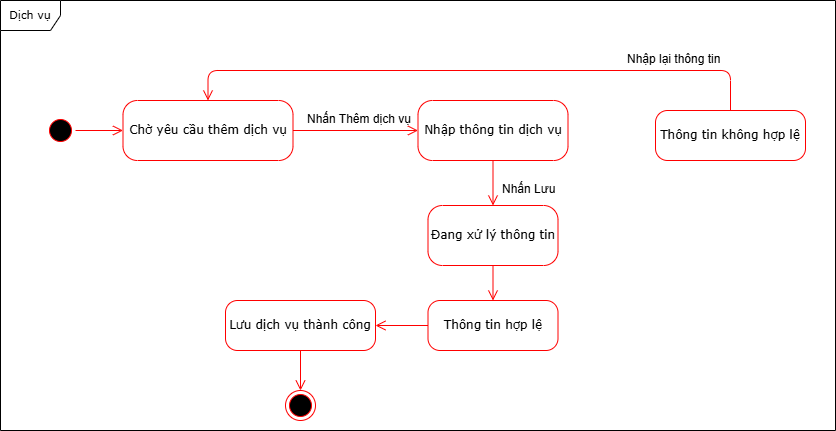

The diagram above was exported from draw.io. Its source (the exported page's mxGraphModel, read from the mxfile embedded in the PNG):
<mxGraphModel dx="800" dy="-349" grid="1" gridSize="10" guides="1" tooltips="1" connect="1" arrows="1" fold="1" page="1" pageScale="1" pageWidth="850" pageHeight="1100" math="0" shadow="0">
  <root>
    <mxCell id="0" />
    <mxCell id="1" parent="0" />
    <mxCell id="8dGHt6rtajngYl22ZWgp-76" value="" style="ellipse;html=1;shape=startState;fillColor=#000000;strokeColor=#ff0000;rounded=1;shadow=0;comic=0;labelBackgroundColor=none;fontFamily=Verdana;fontSize=12;fontColor=#000000;align=center;direction=south;" vertex="1" parent="1">
      <mxGeometry x="1280" y="1915" width="30" height="30" as="geometry" />
    </mxCell>
    <mxCell id="8dGHt6rtajngYl22ZWgp-77" value="" style="ellipse;html=1;shape=endState;fillColor=#000000;strokeColor=#ff0000;rounded=1;shadow=0;comic=0;labelBackgroundColor=none;fontFamily=Verdana;fontSize=12;fontColor=#000000;align=center;" vertex="1" parent="1">
      <mxGeometry x="1520" y="2190" width="30" height="30" as="geometry" />
    </mxCell>
    <mxCell id="8dGHt6rtajngYl22ZWgp-78" value="Chờ yêu cầu thêm dịch vụ" style="rounded=1;whiteSpace=wrap;html=1;arcSize=24;fillColor=#FFFFFF;strokeColor=#ff0000;shadow=0;comic=0;labelBackgroundColor=none;fontFamily=Verdana;fontSize=12;fontColor=#000000;align=center;" vertex="1" parent="1">
      <mxGeometry x="1357.5" y="1900" width="170" height="60" as="geometry" />
    </mxCell>
    <mxCell id="8dGHt6rtajngYl22ZWgp-79" style="edgeStyle=orthogonalEdgeStyle;html=1;labelBackgroundColor=none;endArrow=open;endSize=8;strokeColor=#ff0000;fontFamily=Verdana;fontSize=12;align=left;exitX=0.5;exitY=0;exitDx=0;exitDy=0;entryX=0;entryY=0.5;entryDx=0;entryDy=0;" edge="1" parent="1" source="8dGHt6rtajngYl22ZWgp-76" target="8dGHt6rtajngYl22ZWgp-78">
      <mxGeometry relative="1" as="geometry">
        <mxPoint x="1275" y="1925" as="sourcePoint" />
        <mxPoint x="1335" y="1925" as="targetPoint" />
      </mxGeometry>
    </mxCell>
    <mxCell id="8dGHt6rtajngYl22ZWgp-80" value="Nhập thông tin dịch vụ" style="rounded=1;whiteSpace=wrap;html=1;arcSize=24;fillColor=#FFFFFF;strokeColor=#ff0000;shadow=0;comic=0;labelBackgroundColor=none;fontFamily=Verdana;fontSize=12;fontColor=#000000;align=center;" vertex="1" parent="1">
      <mxGeometry x="1652.5" y="1900" width="150" height="60" as="geometry" />
    </mxCell>
    <mxCell id="8dGHt6rtajngYl22ZWgp-81" style="edgeStyle=orthogonalEdgeStyle;html=1;labelBackgroundColor=none;endArrow=open;endSize=8;strokeColor=#ff0000;fontFamily=Verdana;fontSize=12;align=left;exitX=1;exitY=0.5;exitDx=0;exitDy=0;entryX=0;entryY=0.5;entryDx=0;entryDy=0;" edge="1" parent="1" source="8dGHt6rtajngYl22ZWgp-78" target="8dGHt6rtajngYl22ZWgp-80">
      <mxGeometry relative="1" as="geometry">
        <mxPoint x="1285" y="1935" as="sourcePoint" />
        <mxPoint x="1345" y="1935" as="targetPoint" />
      </mxGeometry>
    </mxCell>
    <mxCell id="8dGHt6rtajngYl22ZWgp-82" value="Nhấn Thêm dịch vụ" style="text;whiteSpace=wrap;html=1;" vertex="1" parent="1">
      <mxGeometry x="1540" y="1905" width="140" height="40" as="geometry" />
    </mxCell>
    <mxCell id="8dGHt6rtajngYl22ZWgp-83" value="Đang xử lý thông tin" style="rounded=1;whiteSpace=wrap;html=1;arcSize=24;fillColor=#FFFFFF;strokeColor=#ff0000;shadow=0;comic=0;labelBackgroundColor=none;fontFamily=Verdana;fontSize=12;fontColor=#000000;align=center;" vertex="1" parent="1">
      <mxGeometry x="1662.5" y="2005" width="130" height="60" as="geometry" />
    </mxCell>
    <mxCell id="8dGHt6rtajngYl22ZWgp-84" style="edgeStyle=orthogonalEdgeStyle;html=1;labelBackgroundColor=none;endArrow=open;endSize=8;strokeColor=#ff0000;fontFamily=Verdana;fontSize=12;align=left;exitX=0.5;exitY=1;exitDx=0;exitDy=0;" edge="1" parent="1" source="8dGHt6rtajngYl22ZWgp-80" target="8dGHt6rtajngYl22ZWgp-83">
      <mxGeometry relative="1" as="geometry">
        <mxPoint x="1285" y="1935" as="sourcePoint" />
        <mxPoint x="1345" y="1935" as="targetPoint" />
      </mxGeometry>
    </mxCell>
    <mxCell id="8dGHt6rtajngYl22ZWgp-85" value="Nhấn Lưu" style="text;whiteSpace=wrap;html=1;" vertex="1" parent="1">
      <mxGeometry x="1735" y="1975" width="90" height="40" as="geometry" />
    </mxCell>
    <mxCell id="8dGHt6rtajngYl22ZWgp-86" value="Thông tin hợp lệ" style="rounded=1;whiteSpace=wrap;html=1;arcSize=24;fillColor=#FFFFFF;strokeColor=#ff0000;shadow=0;comic=0;labelBackgroundColor=none;fontFamily=Verdana;fontSize=12;fontColor=#000000;align=center;" vertex="1" parent="1">
      <mxGeometry x="1662.5" y="2100" width="130" height="50" as="geometry" />
    </mxCell>
    <mxCell id="8dGHt6rtajngYl22ZWgp-87" value="Thông tin không hợp lệ" style="rounded=1;whiteSpace=wrap;html=1;arcSize=24;fillColor=#FFFFFF;strokeColor=#ff0000;shadow=0;comic=0;labelBackgroundColor=none;fontFamily=Verdana;fontSize=12;fontColor=#000000;align=center;" vertex="1" parent="1">
      <mxGeometry x="1890" y="1910" width="150" height="50" as="geometry" />
    </mxCell>
    <mxCell id="8dGHt6rtajngYl22ZWgp-88" value="Lưu dịch vụ thành công" style="rounded=1;whiteSpace=wrap;html=1;arcSize=24;fillColor=#FFFFFF;strokeColor=#ff0000;shadow=0;comic=0;labelBackgroundColor=none;fontFamily=Verdana;fontSize=12;fontColor=#000000;align=center;" vertex="1" parent="1">
      <mxGeometry x="1460" y="2100" width="150" height="50" as="geometry" />
    </mxCell>
    <mxCell id="8dGHt6rtajngYl22ZWgp-89" style="edgeStyle=orthogonalEdgeStyle;html=1;labelBackgroundColor=none;endArrow=open;endSize=8;strokeColor=#ff0000;fontFamily=Verdana;fontSize=12;align=left;exitX=0.5;exitY=0;exitDx=0;exitDy=0;entryX=0.5;entryY=0;entryDx=0;entryDy=0;" edge="1" parent="1" source="8dGHt6rtajngYl22ZWgp-87" target="8dGHt6rtajngYl22ZWgp-78">
      <mxGeometry relative="1" as="geometry">
        <mxPoint x="1738" y="1970" as="sourcePoint" />
        <mxPoint x="1738" y="2015" as="targetPoint" />
        <Array as="points">
          <mxPoint x="1965" y="1870" />
          <mxPoint x="1443" y="1870" />
        </Array>
      </mxGeometry>
    </mxCell>
    <mxCell id="8dGHt6rtajngYl22ZWgp-90" value="Nhập lại thông tin" style="text;whiteSpace=wrap;html=1;" vertex="1" parent="1">
      <mxGeometry x="1860" y="1845" width="130" height="40" as="geometry" />
    </mxCell>
    <mxCell id="8dGHt6rtajngYl22ZWgp-91" style="edgeStyle=orthogonalEdgeStyle;html=1;labelBackgroundColor=none;endArrow=open;endSize=8;strokeColor=#ff0000;fontFamily=Verdana;fontSize=12;align=left;exitX=0.5;exitY=1;exitDx=0;exitDy=0;" edge="1" parent="1" source="8dGHt6rtajngYl22ZWgp-83" target="8dGHt6rtajngYl22ZWgp-86">
      <mxGeometry relative="1" as="geometry">
        <mxPoint x="1285" y="1935" as="sourcePoint" />
        <mxPoint x="1345" y="1935" as="targetPoint" />
      </mxGeometry>
    </mxCell>
    <mxCell id="8dGHt6rtajngYl22ZWgp-92" style="edgeStyle=orthogonalEdgeStyle;html=1;labelBackgroundColor=none;endArrow=open;endSize=8;strokeColor=#ff0000;fontFamily=Verdana;fontSize=12;align=left;exitX=0;exitY=0.5;exitDx=0;exitDy=0;entryX=1;entryY=0.5;entryDx=0;entryDy=0;" edge="1" parent="1" source="8dGHt6rtajngYl22ZWgp-86" target="8dGHt6rtajngYl22ZWgp-88">
      <mxGeometry relative="1" as="geometry">
        <mxPoint x="1295" y="1945" as="sourcePoint" />
        <mxPoint x="1355" y="1945" as="targetPoint" />
      </mxGeometry>
    </mxCell>
    <mxCell id="8dGHt6rtajngYl22ZWgp-93" style="edgeStyle=orthogonalEdgeStyle;html=1;labelBackgroundColor=none;endArrow=open;endSize=8;strokeColor=#ff0000;fontFamily=Verdana;fontSize=12;align=left;exitX=0.5;exitY=1;exitDx=0;exitDy=0;" edge="1" parent="1" source="8dGHt6rtajngYl22ZWgp-88" target="8dGHt6rtajngYl22ZWgp-77">
      <mxGeometry relative="1" as="geometry">
        <mxPoint x="1305" y="1955" as="sourcePoint" />
        <mxPoint x="1365" y="1955" as="targetPoint" />
      </mxGeometry>
    </mxCell>
    <mxCell id="8dGHt6rtajngYl22ZWgp-94" value="&lt;font style=&quot;font-size: 11px;&quot;&gt;Dịch vụ&lt;/font&gt;" style="shape=umlFrame;whiteSpace=wrap;html=1;rounded=1;shadow=0;comic=0;labelBackgroundColor=none;strokeWidth=1;fontFamily=Verdana;fontSize=12;align=center;" vertex="1" parent="1">
      <mxGeometry x="1235" y="1800" width="835" height="430" as="geometry" />
    </mxCell>
  </root>
</mxGraphModel>